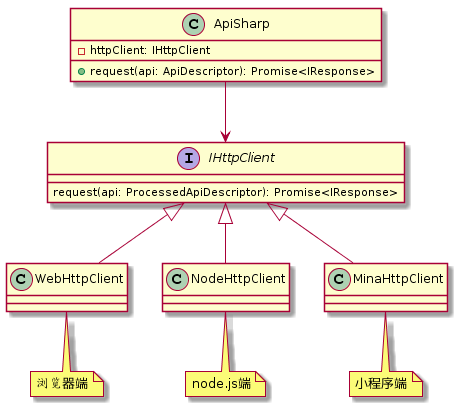

The diagram above was rendered by PlantUML. Its source (embedded in the PNG):
@startuml
interface IHttpClient {
  request(api: ProcessedApiDescriptor): Promise<IResponse>
}
class WebHttpClient
note bottom of WebHttpClient: 浏览器端
class NodeHttpClient
note bottom of NodeHttpClient: node.js端
class MinaHttpClient
note bottom of MinaHttpClient: 小程序端

class ApiSharp {
  -httpClient: IHttpClient
  +request(api: ApiDescriptor): Promise<IResponse>
}

ApiSharp --> IHttpClient
IHttpClient <|-- WebHttpClient 
IHttpClient <|-- NodeHttpClient
IHttpClient <|-- MinaHttpClient
@enduml